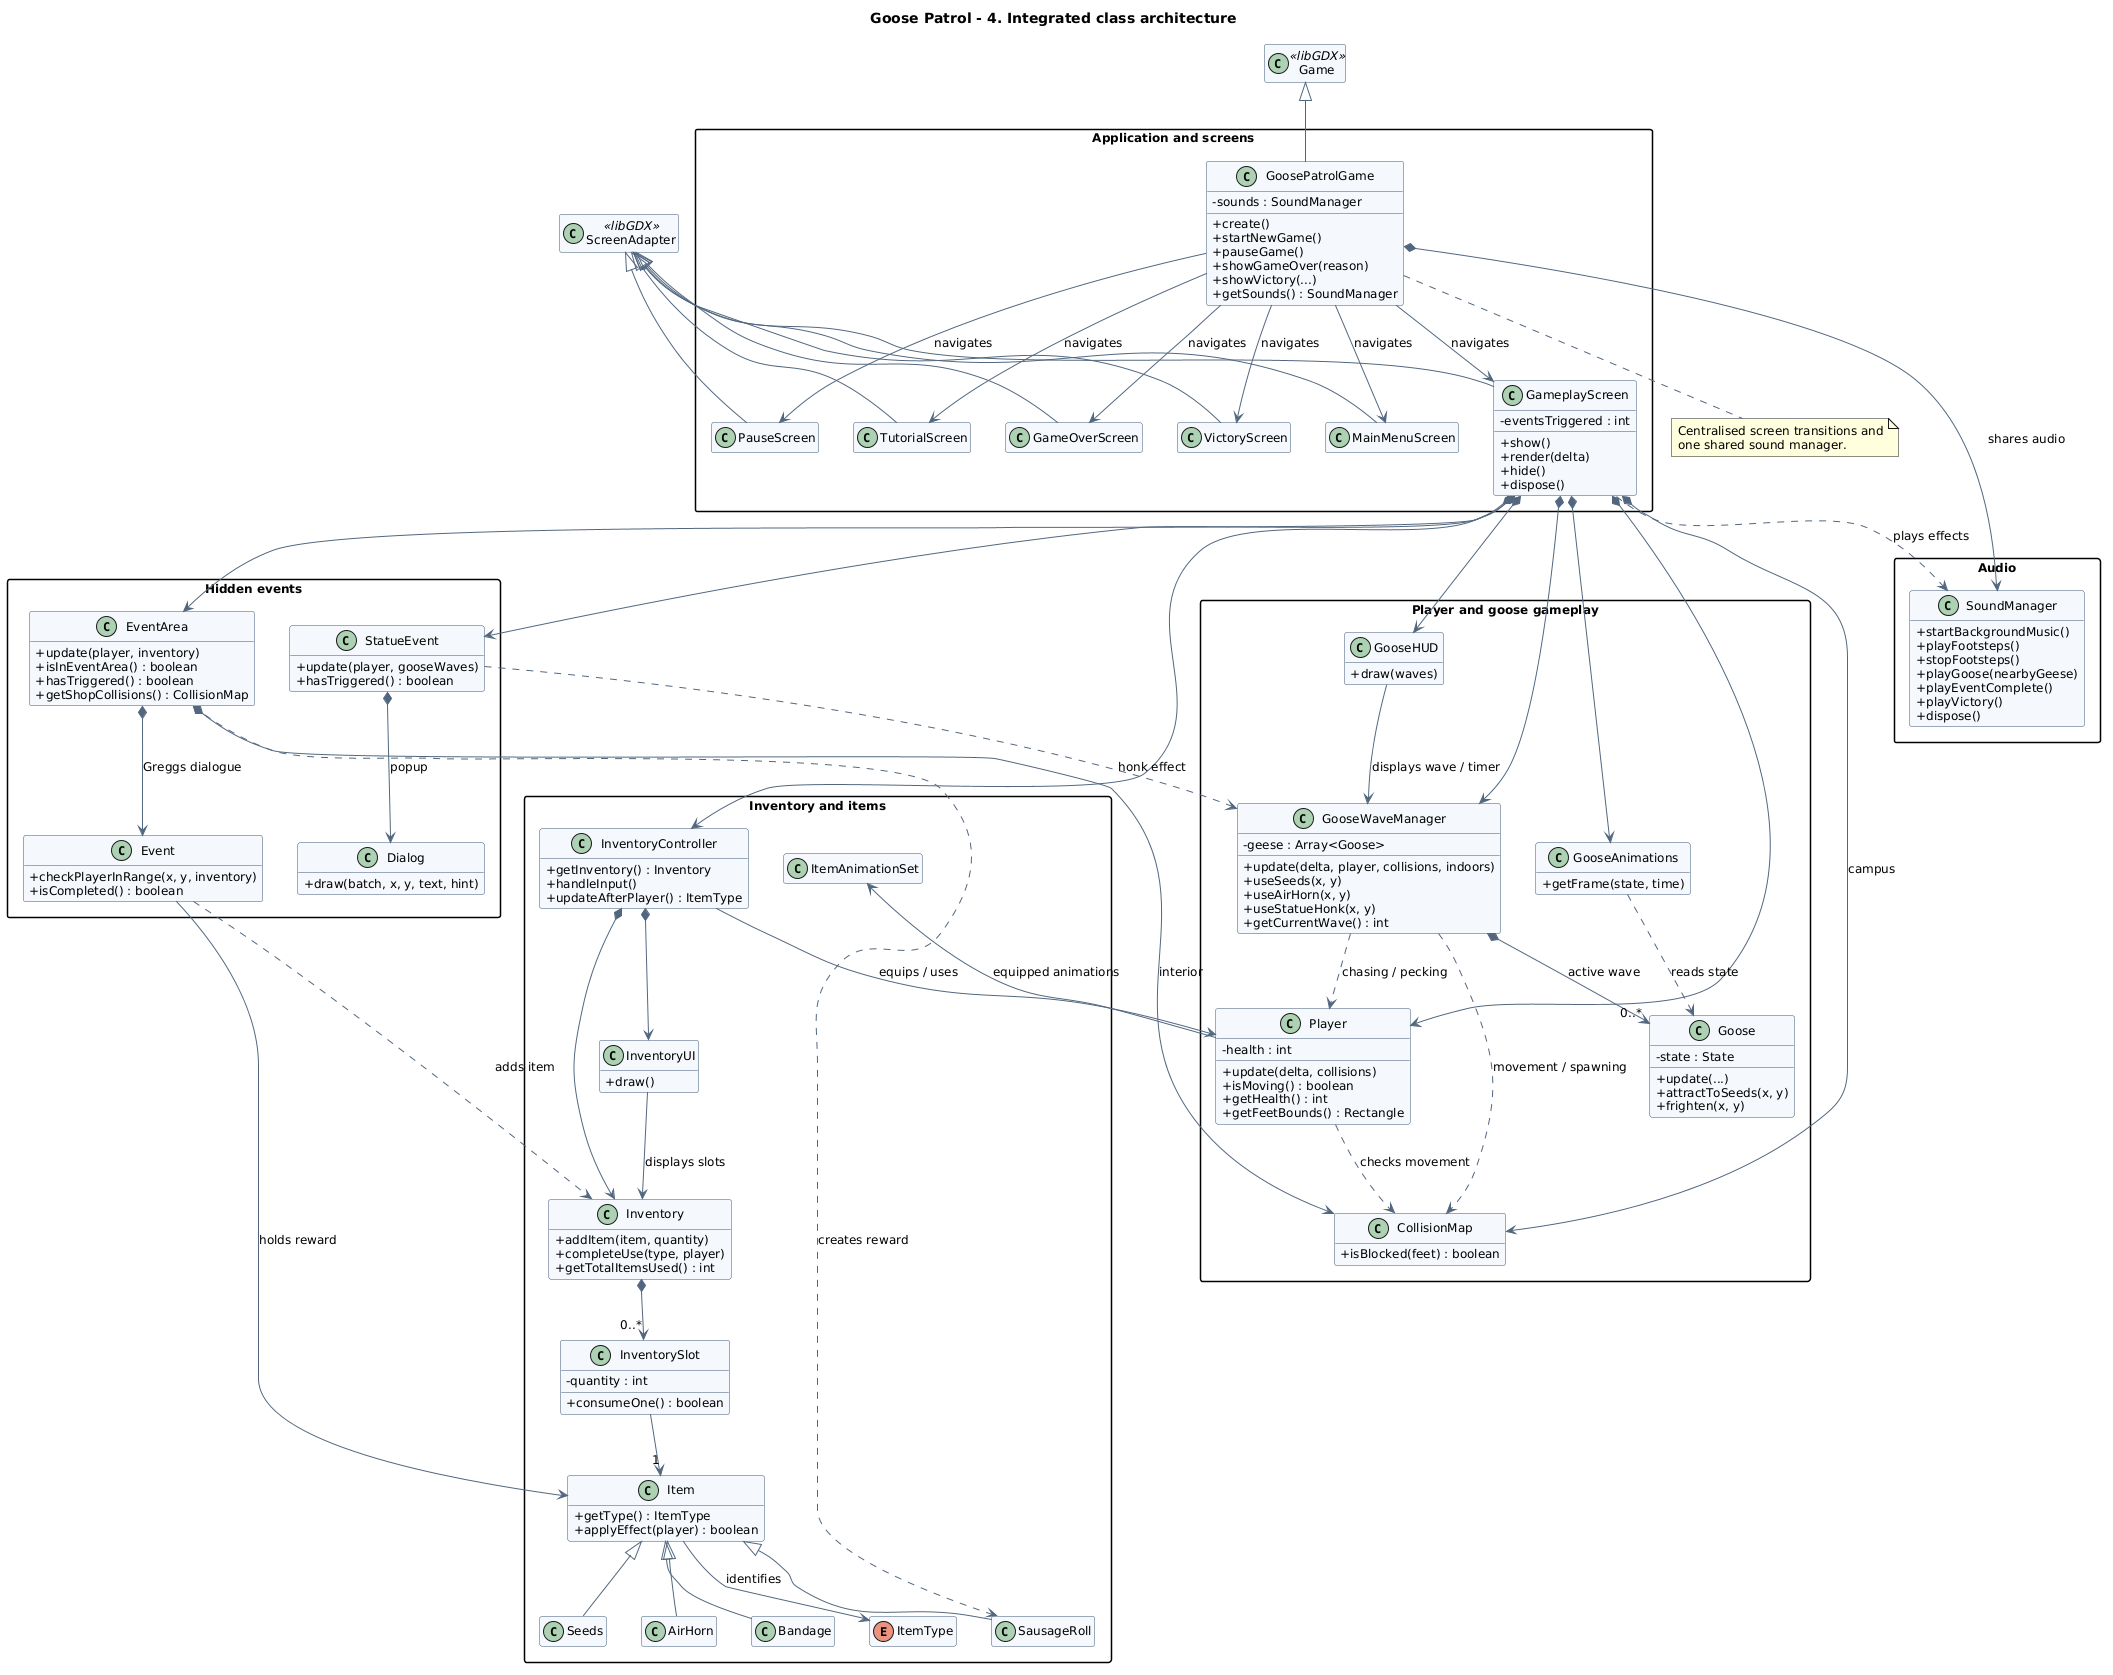

The diagram above was rendered by PlantUML. Its source (embedded in the PNG):
@startuml
title Goose Patrol - 4. Integrated class architecture

skinparam backgroundColor white
skinparam shadowing false
skinparam packageStyle rectangle
skinparam classAttributeIconSize 0
skinparam classBackgroundColor #F5F8FC
skinparam classBorderColor #3D5676
skinparam ArrowColor #52677F
skinparam defaultFontName Arial
skinparam defaultFontSize 12
hide empty members

class Game <<libGDX>>
class ScreenAdapter <<libGDX>>

package "Application and screens" {

  class GoosePatrolGame {
    -sounds : SoundManager
    +create()
    +startNewGame()
    +pauseGame()
    +showGameOver(reason)
    +showVictory(...)
    +getSounds() : SoundManager
  }

  class MainMenuScreen

  class GameplayScreen {
    -eventsTriggered : int
    +show()
    +render(delta)
    +hide()
    +dispose()
  }

  class PauseScreen
  class TutorialScreen
  class GameOverScreen
  class VictoryScreen
}

package "Player and goose gameplay" {

  class Player {
    -health : int
    +update(delta, collisions)
    +isMoving() : boolean
    +getHealth() : int
    +getFeetBounds() : Rectangle
  }

  class CollisionMap {
    +isBlocked(feet) : boolean
  }

  class GooseWaveManager {
    -geese : Array<Goose>
    +update(delta, player, collisions, indoors)
    +useSeeds(x, y)
    +useAirHorn(x, y)
    +useStatueHonk(x, y)
    +getCurrentWave() : int
  }

  class Goose {
    -state : State
    +update(...)
    +attractToSeeds(x, y)
    +frighten(x, y)
  }

  class GooseAnimations {
    +getFrame(state, time)
  }

  class GooseHUD {
    +draw(waves)
  }
}

package "Inventory and items" {

  class InventoryController {
    +getInventory() : Inventory
    +handleInput()
    +updateAfterPlayer() : ItemType
  }

  class Inventory {
    +addItem(item, quantity)
    +completeUse(type, player)
    +getTotalItemsUsed() : int
  }

  class InventorySlot {
    -quantity : int
    +consumeOne() : boolean
  }

  class InventoryUI {
    +draw()
  }

  class ItemAnimationSet

  class Item {
    +getType() : ItemType
    +applyEffect(player) : boolean
  }

  class Seeds
  class AirHorn
  class Bandage
  class SausageRoll
  enum ItemType
}

package "Hidden events" {

  class EventArea {
    +update(player, inventory)
    +isInEventArea() : boolean
    +hasTriggered() : boolean
    +getShopCollisions() : CollisionMap
  }

  class Event {
    +checkPlayerInRange(x, y, inventory)
    +isCompleted() : boolean
  }

  class StatueEvent {
    +update(player, gooseWaves)
    +hasTriggered() : boolean
  }

  class Dialog {
    +draw(batch, x, y, text, hint)
  }
}

package "Audio" {

  class SoundManager {
    +startBackgroundMusic()
    +playFootsteps()
    +stopFootsteps()
    +playGoose(nearbyGeese)
    +playEventComplete()
    +playVictory()
    +dispose()
  }
}

' Inheritance from libGDX
Game <|-- GoosePatrolGame

ScreenAdapter <|-- MainMenuScreen
ScreenAdapter <|-- GameplayScreen
ScreenAdapter <|-- PauseScreen
ScreenAdapter <|-- TutorialScreen
ScreenAdapter <|-- GameOverScreen
ScreenAdapter <|-- VictoryScreen

' Application and screen relationships
GoosePatrolGame *--> SoundManager : shares audio

GoosePatrolGame --> MainMenuScreen : navigates
GoosePatrolGame --> GameplayScreen : navigates
GoosePatrolGame --> PauseScreen : navigates
GoosePatrolGame --> TutorialScreen : navigates
GoosePatrolGame --> GameOverScreen : navigates
GoosePatrolGame --> VictoryScreen : navigates

' Gameplay composition
GameplayScreen *--> Player
GameplayScreen *--> CollisionMap : campus
GameplayScreen *--> GooseWaveManager
GameplayScreen *--> GooseAnimations
GameplayScreen *--> GooseHUD
GameplayScreen *--> InventoryController
GameplayScreen *--> EventArea
GameplayScreen *--> StatueEvent

GameplayScreen ..> SoundManager : plays effects

' Player and geese
Player ..> CollisionMap : checks movement
Player --> ItemAnimationSet : equipped animations

GooseWaveManager *--> "0..*" Goose : active wave
GooseWaveManager ..> Player : chasing / pecking
GooseWaveManager ..> CollisionMap : movement / spawning

GooseAnimations ..> Goose : reads state
GooseHUD --> GooseWaveManager : displays wave / timer

' Inventory and item relationships
InventoryController *--> Inventory
InventoryController *--> InventoryUI
InventoryController --> Player : equips / uses

InventoryUI --> Inventory : displays slots

Inventory *--> "0..*" InventorySlot
InventorySlot --> "1" Item

Item <|-- Seeds
Item <|-- AirHorn
Item <|-- Bandage
Item <|-- SausageRoll

Item --> ItemType : identifies

' Hidden events
EventArea *--> Event : Greggs dialogue
EventArea *--> CollisionMap : interior
EventArea ..> SausageRoll : creates reward

Event --> Item : holds reward
Event ..> Inventory : adds item

StatueEvent *--> Dialog : popup
StatueEvent ..> GooseWaveManager : honk effect

note bottom of GoosePatrolGame
  Centralised screen transitions and
  one shared sound manager.
end note
@enduml